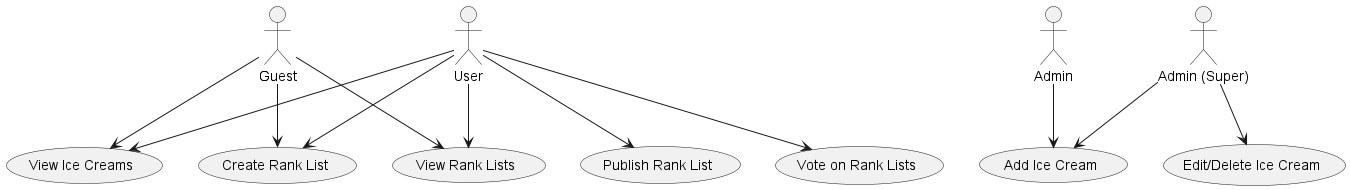

The diagram above was rendered by PlantUML. Its source (embedded in the PNG):
@startuml
actor Guest
actor User
actor Admin as BasicAdmin
actor "Admin (Super)" as SuperAdmin

usecase "View Ice Creams" as UC_ViewIceCreams
usecase "Create Rank List" as UC_CreateRankList
usecase "View Rank Lists" as UC_ViewRankLists
usecase "Vote on Rank Lists" as UC_VoteRankLists
usecase "Publish Rank List" as UC_PublishRankList
usecase "Add Ice Cream" as UC_AddIceCream
usecase "Edit/Delete Ice Cream" as UC_EditDeleteIceCream

Guest --> UC_ViewIceCreams
Guest --> UC_CreateRankList
Guest --> UC_ViewRankLists

User --> UC_ViewIceCreams
User --> UC_CreateRankList
User --> UC_ViewRankLists
User --> UC_VoteRankLists
User --> UC_PublishRankList

BasicAdmin --> UC_AddIceCream
SuperAdmin --> UC_AddIceCream
SuperAdmin --> UC_EditDeleteIceCream

@enduml